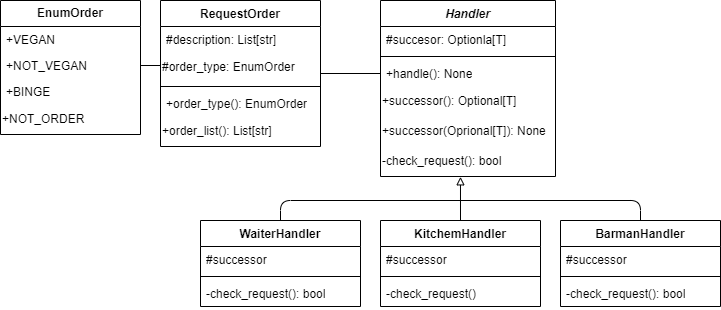

The diagram above was exported from draw.io. Its source (the exported page's mxGraphModel, read from the mxfile embedded in the PNG):
<mxGraphModel dx="1195" dy="682" grid="1" gridSize="10" guides="1" tooltips="1" connect="1" arrows="1" fold="1" page="1" pageScale="1" pageWidth="827" pageHeight="1169" math="0" shadow="0">
  <root>
    <mxCell id="WIyWlLk6GJQsqaUBKTNV-0" />
    <mxCell id="WIyWlLk6GJQsqaUBKTNV-1" parent="WIyWlLk6GJQsqaUBKTNV-0" />
    <mxCell id="tF-8SfiiOa9lk1XcJm8v-0" value="&lt;b&gt;EnumOrder&lt;/b&gt;" style="swimlane;fontStyle=0;childLayout=stackLayout;horizontal=1;startSize=26;fillColor=none;horizontalStack=0;resizeParent=1;resizeParentMax=0;resizeLast=0;collapsible=1;marginBottom=0;whiteSpace=wrap;html=1;" vertex="1" parent="WIyWlLk6GJQsqaUBKTNV-1">
      <mxGeometry x="40" y="40" width="140" height="134" as="geometry" />
    </mxCell>
    <mxCell id="tF-8SfiiOa9lk1XcJm8v-1" value="+VEGAN" style="text;strokeColor=none;fillColor=none;align=left;verticalAlign=top;spacingLeft=4;spacingRight=4;overflow=hidden;rotatable=0;points=[[0,0.5],[1,0.5]];portConstraint=eastwest;whiteSpace=wrap;html=1;" vertex="1" parent="tF-8SfiiOa9lk1XcJm8v-0">
      <mxGeometry y="26" width="140" height="26" as="geometry" />
    </mxCell>
    <mxCell id="tF-8SfiiOa9lk1XcJm8v-2" value="+NOT_VEGAN" style="text;strokeColor=none;fillColor=none;align=left;verticalAlign=top;spacingLeft=4;spacingRight=4;overflow=hidden;rotatable=0;points=[[0,0.5],[1,0.5]];portConstraint=eastwest;whiteSpace=wrap;html=1;" vertex="1" parent="tF-8SfiiOa9lk1XcJm8v-0">
      <mxGeometry y="52" width="140" height="26" as="geometry" />
    </mxCell>
    <mxCell id="tF-8SfiiOa9lk1XcJm8v-3" value="+BINGE" style="text;strokeColor=none;fillColor=none;align=left;verticalAlign=top;spacingLeft=4;spacingRight=4;overflow=hidden;rotatable=0;points=[[0,0.5],[1,0.5]];portConstraint=eastwest;whiteSpace=wrap;html=1;" vertex="1" parent="tF-8SfiiOa9lk1XcJm8v-0">
      <mxGeometry y="78" width="140" height="26" as="geometry" />
    </mxCell>
    <mxCell id="tF-8SfiiOa9lk1XcJm8v-4" value="+NOT_ORDER" style="text;html=1;align=left;verticalAlign=middle;resizable=0;points=[];autosize=1;strokeColor=none;fillColor=none;" vertex="1" parent="tF-8SfiiOa9lk1XcJm8v-0">
      <mxGeometry y="104" width="140" height="30" as="geometry" />
    </mxCell>
    <mxCell id="tF-8SfiiOa9lk1XcJm8v-36" style="edgeStyle=orthogonalEdgeStyle;rounded=0;orthogonalLoop=1;jettySize=auto;html=1;exitX=1;exitY=0.5;exitDx=0;exitDy=0;entryX=0;entryY=0.5;entryDx=0;entryDy=0;endArrow=none;endFill=0;" edge="1" parent="WIyWlLk6GJQsqaUBKTNV-1" source="tF-8SfiiOa9lk1XcJm8v-5" target="tF-8SfiiOa9lk1XcJm8v-14">
      <mxGeometry relative="1" as="geometry" />
    </mxCell>
    <mxCell id="tF-8SfiiOa9lk1XcJm8v-5" value="RequestOrder" style="swimlane;fontStyle=1;align=center;verticalAlign=top;childLayout=stackLayout;horizontal=1;startSize=26;horizontalStack=0;resizeParent=1;resizeParentMax=0;resizeLast=0;collapsible=1;marginBottom=0;whiteSpace=wrap;html=1;" vertex="1" parent="WIyWlLk6GJQsqaUBKTNV-1">
      <mxGeometry x="200" y="40" width="160" height="146" as="geometry" />
    </mxCell>
    <mxCell id="tF-8SfiiOa9lk1XcJm8v-6" value="#description: List[str]" style="text;strokeColor=none;fillColor=none;align=left;verticalAlign=top;spacingLeft=4;spacingRight=4;overflow=hidden;rotatable=0;points=[[0,0.5],[1,0.5]];portConstraint=eastwest;whiteSpace=wrap;html=1;" vertex="1" parent="tF-8SfiiOa9lk1XcJm8v-5">
      <mxGeometry y="26" width="160" height="26" as="geometry" />
    </mxCell>
    <mxCell id="tF-8SfiiOa9lk1XcJm8v-9" value="#order_type: EnumOrder" style="text;html=1;align=left;verticalAlign=middle;resizable=0;points=[];autosize=1;strokeColor=none;fillColor=none;" vertex="1" parent="tF-8SfiiOa9lk1XcJm8v-5">
      <mxGeometry y="52" width="160" height="30" as="geometry" />
    </mxCell>
    <mxCell id="tF-8SfiiOa9lk1XcJm8v-7" value="" style="line;strokeWidth=1;fillColor=none;align=left;verticalAlign=middle;spacingTop=-1;spacingLeft=3;spacingRight=3;rotatable=0;labelPosition=right;points=[];portConstraint=eastwest;strokeColor=inherit;" vertex="1" parent="tF-8SfiiOa9lk1XcJm8v-5">
      <mxGeometry y="82" width="160" height="8" as="geometry" />
    </mxCell>
    <mxCell id="tF-8SfiiOa9lk1XcJm8v-8" value="+order_type(): EnumOrder" style="text;strokeColor=none;fillColor=none;align=left;verticalAlign=top;spacingLeft=4;spacingRight=4;overflow=hidden;rotatable=0;points=[[0,0.5],[1,0.5]];portConstraint=eastwest;whiteSpace=wrap;html=1;" vertex="1" parent="tF-8SfiiOa9lk1XcJm8v-5">
      <mxGeometry y="90" width="160" height="26" as="geometry" />
    </mxCell>
    <mxCell id="tF-8SfiiOa9lk1XcJm8v-10" value="+order_list(): List[str]" style="text;html=1;align=left;verticalAlign=middle;resizable=0;points=[];autosize=1;strokeColor=none;fillColor=none;" vertex="1" parent="tF-8SfiiOa9lk1XcJm8v-5">
      <mxGeometry y="116" width="160" height="30" as="geometry" />
    </mxCell>
    <mxCell id="tF-8SfiiOa9lk1XcJm8v-11" value="&lt;i&gt;Handler&lt;/i&gt;" style="swimlane;fontStyle=1;align=center;verticalAlign=top;childLayout=stackLayout;horizontal=1;startSize=26;horizontalStack=0;resizeParent=1;resizeParentMax=0;resizeLast=0;collapsible=1;marginBottom=0;whiteSpace=wrap;html=1;" vertex="1" parent="WIyWlLk6GJQsqaUBKTNV-1">
      <mxGeometry x="420" y="40" width="175" height="176" as="geometry" />
    </mxCell>
    <mxCell id="tF-8SfiiOa9lk1XcJm8v-12" value="#succesor: Optionla[T]" style="text;strokeColor=none;fillColor=none;align=left;verticalAlign=top;spacingLeft=4;spacingRight=4;overflow=hidden;rotatable=0;points=[[0,0.5],[1,0.5]];portConstraint=eastwest;whiteSpace=wrap;html=1;" vertex="1" parent="tF-8SfiiOa9lk1XcJm8v-11">
      <mxGeometry y="26" width="175" height="26" as="geometry" />
    </mxCell>
    <mxCell id="tF-8SfiiOa9lk1XcJm8v-13" value="" style="line;strokeWidth=1;fillColor=none;align=left;verticalAlign=middle;spacingTop=-1;spacingLeft=3;spacingRight=3;rotatable=0;labelPosition=right;points=[];portConstraint=eastwest;strokeColor=inherit;" vertex="1" parent="tF-8SfiiOa9lk1XcJm8v-11">
      <mxGeometry y="52" width="175" height="8" as="geometry" />
    </mxCell>
    <mxCell id="tF-8SfiiOa9lk1XcJm8v-14" value="+handle(): None" style="text;strokeColor=none;fillColor=none;align=left;verticalAlign=top;spacingLeft=4;spacingRight=4;overflow=hidden;rotatable=0;points=[[0,0.5],[1,0.5]];portConstraint=eastwest;whiteSpace=wrap;html=1;" vertex="1" parent="tF-8SfiiOa9lk1XcJm8v-11">
      <mxGeometry y="60" width="175" height="26" as="geometry" />
    </mxCell>
    <mxCell id="tF-8SfiiOa9lk1XcJm8v-15" value="+successor(): Optional[T]" style="text;html=1;align=left;verticalAlign=middle;resizable=0;points=[];autosize=1;strokeColor=none;fillColor=none;" vertex="1" parent="tF-8SfiiOa9lk1XcJm8v-11">
      <mxGeometry y="86" width="175" height="30" as="geometry" />
    </mxCell>
    <mxCell id="tF-8SfiiOa9lk1XcJm8v-16" value="+successor(Oprional[T]): None" style="text;html=1;align=left;verticalAlign=middle;resizable=0;points=[];autosize=1;strokeColor=none;fillColor=none;" vertex="1" parent="tF-8SfiiOa9lk1XcJm8v-11">
      <mxGeometry y="116" width="175" height="30" as="geometry" />
    </mxCell>
    <mxCell id="tF-8SfiiOa9lk1XcJm8v-17" value="-check_request(): bool" style="text;html=1;align=left;verticalAlign=middle;resizable=0;points=[];autosize=1;strokeColor=none;fillColor=none;" vertex="1" parent="tF-8SfiiOa9lk1XcJm8v-11">
      <mxGeometry y="146" width="175" height="30" as="geometry" />
    </mxCell>
    <mxCell id="tF-8SfiiOa9lk1XcJm8v-30" style="edgeStyle=orthogonalEdgeStyle;rounded=1;orthogonalLoop=1;jettySize=auto;html=1;exitX=0.5;exitY=0;exitDx=0;exitDy=0;entryX=0.5;entryY=0;entryDx=0;entryDy=0;endArrow=none;endFill=0;" edge="1" parent="WIyWlLk6GJQsqaUBKTNV-1" source="tF-8SfiiOa9lk1XcJm8v-18" target="tF-8SfiiOa9lk1XcJm8v-26">
      <mxGeometry relative="1" as="geometry" />
    </mxCell>
    <mxCell id="tF-8SfiiOa9lk1XcJm8v-18" value="WaiterHandler" style="swimlane;fontStyle=1;align=center;verticalAlign=top;childLayout=stackLayout;horizontal=1;startSize=26;horizontalStack=0;resizeParent=1;resizeParentMax=0;resizeLast=0;collapsible=1;marginBottom=0;whiteSpace=wrap;html=1;" vertex="1" parent="WIyWlLk6GJQsqaUBKTNV-1">
      <mxGeometry x="240" y="260" width="160" height="86" as="geometry" />
    </mxCell>
    <mxCell id="tF-8SfiiOa9lk1XcJm8v-19" value="#successor" style="text;strokeColor=none;fillColor=none;align=left;verticalAlign=top;spacingLeft=4;spacingRight=4;overflow=hidden;rotatable=0;points=[[0,0.5],[1,0.5]];portConstraint=eastwest;whiteSpace=wrap;html=1;" vertex="1" parent="tF-8SfiiOa9lk1XcJm8v-18">
      <mxGeometry y="26" width="160" height="26" as="geometry" />
    </mxCell>
    <mxCell id="tF-8SfiiOa9lk1XcJm8v-20" value="" style="line;strokeWidth=1;fillColor=none;align=left;verticalAlign=middle;spacingTop=-1;spacingLeft=3;spacingRight=3;rotatable=0;labelPosition=right;points=[];portConstraint=eastwest;strokeColor=inherit;" vertex="1" parent="tF-8SfiiOa9lk1XcJm8v-18">
      <mxGeometry y="52" width="160" height="8" as="geometry" />
    </mxCell>
    <mxCell id="tF-8SfiiOa9lk1XcJm8v-21" value="-check_request(): bool" style="text;strokeColor=none;fillColor=none;align=left;verticalAlign=top;spacingLeft=4;spacingRight=4;overflow=hidden;rotatable=0;points=[[0,0.5],[1,0.5]];portConstraint=eastwest;whiteSpace=wrap;html=1;" vertex="1" parent="tF-8SfiiOa9lk1XcJm8v-18">
      <mxGeometry y="60" width="160" height="26" as="geometry" />
    </mxCell>
    <mxCell id="tF-8SfiiOa9lk1XcJm8v-22" value="KitchemHandler" style="swimlane;fontStyle=1;align=center;verticalAlign=top;childLayout=stackLayout;horizontal=1;startSize=26;horizontalStack=0;resizeParent=1;resizeParentMax=0;resizeLast=0;collapsible=1;marginBottom=0;whiteSpace=wrap;html=1;" vertex="1" parent="WIyWlLk6GJQsqaUBKTNV-1">
      <mxGeometry x="420" y="260" width="160" height="86" as="geometry" />
    </mxCell>
    <mxCell id="tF-8SfiiOa9lk1XcJm8v-23" value="#successor" style="text;strokeColor=none;fillColor=none;align=left;verticalAlign=top;spacingLeft=4;spacingRight=4;overflow=hidden;rotatable=0;points=[[0,0.5],[1,0.5]];portConstraint=eastwest;whiteSpace=wrap;html=1;" vertex="1" parent="tF-8SfiiOa9lk1XcJm8v-22">
      <mxGeometry y="26" width="160" height="26" as="geometry" />
    </mxCell>
    <mxCell id="tF-8SfiiOa9lk1XcJm8v-24" value="" style="line;strokeWidth=1;fillColor=none;align=left;verticalAlign=middle;spacingTop=-1;spacingLeft=3;spacingRight=3;rotatable=0;labelPosition=right;points=[];portConstraint=eastwest;strokeColor=inherit;" vertex="1" parent="tF-8SfiiOa9lk1XcJm8v-22">
      <mxGeometry y="52" width="160" height="8" as="geometry" />
    </mxCell>
    <mxCell id="tF-8SfiiOa9lk1XcJm8v-25" value="-check_request()" style="text;strokeColor=none;fillColor=none;align=left;verticalAlign=top;spacingLeft=4;spacingRight=4;overflow=hidden;rotatable=0;points=[[0,0.5],[1,0.5]];portConstraint=eastwest;whiteSpace=wrap;html=1;" vertex="1" parent="tF-8SfiiOa9lk1XcJm8v-22">
      <mxGeometry y="60" width="160" height="26" as="geometry" />
    </mxCell>
    <mxCell id="tF-8SfiiOa9lk1XcJm8v-26" value="BarmanHandler" style="swimlane;fontStyle=1;align=center;verticalAlign=top;childLayout=stackLayout;horizontal=1;startSize=26;horizontalStack=0;resizeParent=1;resizeParentMax=0;resizeLast=0;collapsible=1;marginBottom=0;whiteSpace=wrap;html=1;" vertex="1" parent="WIyWlLk6GJQsqaUBKTNV-1">
      <mxGeometry x="600" y="260" width="160" height="86" as="geometry" />
    </mxCell>
    <mxCell id="tF-8SfiiOa9lk1XcJm8v-27" value="#successor" style="text;strokeColor=none;fillColor=none;align=left;verticalAlign=top;spacingLeft=4;spacingRight=4;overflow=hidden;rotatable=0;points=[[0,0.5],[1,0.5]];portConstraint=eastwest;whiteSpace=wrap;html=1;" vertex="1" parent="tF-8SfiiOa9lk1XcJm8v-26">
      <mxGeometry y="26" width="160" height="26" as="geometry" />
    </mxCell>
    <mxCell id="tF-8SfiiOa9lk1XcJm8v-28" value="" style="line;strokeWidth=1;fillColor=none;align=left;verticalAlign=middle;spacingTop=-1;spacingLeft=3;spacingRight=3;rotatable=0;labelPosition=right;points=[];portConstraint=eastwest;strokeColor=inherit;" vertex="1" parent="tF-8SfiiOa9lk1XcJm8v-26">
      <mxGeometry y="52" width="160" height="8" as="geometry" />
    </mxCell>
    <mxCell id="tF-8SfiiOa9lk1XcJm8v-29" value="-check_request(): bool" style="text;strokeColor=none;fillColor=none;align=left;verticalAlign=top;spacingLeft=4;spacingRight=4;overflow=hidden;rotatable=0;points=[[0,0.5],[1,0.5]];portConstraint=eastwest;whiteSpace=wrap;html=1;" vertex="1" parent="tF-8SfiiOa9lk1XcJm8v-26">
      <mxGeometry y="60" width="160" height="26" as="geometry" />
    </mxCell>
    <mxCell id="tF-8SfiiOa9lk1XcJm8v-32" style="edgeStyle=orthogonalEdgeStyle;rounded=1;orthogonalLoop=1;jettySize=auto;html=1;exitX=0.5;exitY=0;exitDx=0;exitDy=0;entryX=0.457;entryY=1.011;entryDx=0;entryDy=0;entryPerimeter=0;endArrow=block;endFill=0;" edge="1" parent="WIyWlLk6GJQsqaUBKTNV-1" source="tF-8SfiiOa9lk1XcJm8v-22" target="tF-8SfiiOa9lk1XcJm8v-17">
      <mxGeometry relative="1" as="geometry" />
    </mxCell>
    <mxCell id="tF-8SfiiOa9lk1XcJm8v-35" style="edgeStyle=orthogonalEdgeStyle;rounded=0;orthogonalLoop=1;jettySize=auto;html=1;exitX=1;exitY=0.5;exitDx=0;exitDy=0;entryX=0;entryY=0.45;entryDx=0;entryDy=0;entryPerimeter=0;endArrow=none;endFill=0;" edge="1" parent="WIyWlLk6GJQsqaUBKTNV-1" source="tF-8SfiiOa9lk1XcJm8v-2" target="tF-8SfiiOa9lk1XcJm8v-9">
      <mxGeometry relative="1" as="geometry" />
    </mxCell>
  </root>
</mxGraphModel>